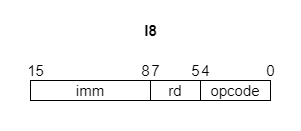

The diagram above was exported from draw.io. Its source (the exported page's mxGraphModel, read from the mxfile embedded in the PNG):
<mxGraphModel dx="685" dy="1139" grid="1" gridSize="10" guides="1" tooltips="1" connect="1" arrows="1" fold="1" page="1" pageScale="1" pageWidth="1600" pageHeight="900" math="0" shadow="0">
  <root>
    <mxCell id="0" />
    <mxCell id="1" parent="0" />
    <mxCell id="2" value="" style="rounded=0;whiteSpace=wrap;html=1;strokeColor=#FFFFFF;" parent="1" vertex="1">
      <mxGeometry x="130" y="440" width="300" height="130" as="geometry" />
    </mxCell>
    <mxCell id="3" value="&lt;b&gt;I8&lt;/b&gt;" style="text;html=1;align=center;verticalAlign=middle;resizable=0;points=[];autosize=1;strokeColor=none;fillColor=none;fontSize=15;" parent="1" vertex="1">
      <mxGeometry x="260" y="455" width="40" height="30" as="geometry" />
    </mxCell>
    <mxCell id="4" value="&lt;font style=&quot;font-size: 15px&quot;&gt;opcode&lt;/font&gt;" style="rounded=0;whiteSpace=wrap;html=1;fontStyle=0;strokeColor=default;" parent="1" vertex="1">
      <mxGeometry x="330" y="520" width="70" height="20" as="geometry" />
    </mxCell>
    <mxCell id="5" value="0" style="text;html=1;align=center;verticalAlign=middle;resizable=0;points=[];autosize=1;strokeColor=none;fillColor=none;fontSize=15;" parent="1" vertex="1">
      <mxGeometry x="390" y="500" width="20" height="20" as="geometry" />
    </mxCell>
    <mxCell id="6" value="4" style="text;html=1;align=center;verticalAlign=middle;resizable=0;points=[];autosize=1;strokeColor=none;fillColor=none;fontSize=15;" parent="1" vertex="1">
      <mxGeometry x="320" y="495" width="30" height="30" as="geometry" />
    </mxCell>
    <mxCell id="7" value="&lt;font style=&quot;font-size: 15px&quot;&gt;rd&lt;/font&gt;" style="rounded=0;whiteSpace=wrap;html=1;" parent="1" vertex="1">
      <mxGeometry x="280" y="520" width="50" height="20" as="geometry" />
    </mxCell>
    <mxCell id="9" value="7" style="text;html=1;align=center;verticalAlign=middle;resizable=0;points=[];autosize=1;strokeColor=none;fillColor=none;fontSize=15;" parent="1" vertex="1">
      <mxGeometry x="270" y="495" width="30" height="30" as="geometry" />
    </mxCell>
    <mxCell id="12" value="15" style="text;html=1;align=center;verticalAlign=middle;resizable=0;points=[];autosize=1;strokeColor=none;fillColor=none;fontSize=15;" parent="1" vertex="1">
      <mxGeometry x="150" y="500" width="30" height="20" as="geometry" />
    </mxCell>
    <mxCell id="16" value="&lt;span style=&quot;font-size: 15px;&quot;&gt;imm&lt;/span&gt;" style="rounded=0;whiteSpace=wrap;html=1;fontStyle=0" parent="1" vertex="1">
      <mxGeometry x="160" y="520" width="120" height="20" as="geometry" />
    </mxCell>
    <mxCell id="19" value="5" style="text;html=1;align=center;verticalAlign=middle;resizable=0;points=[];autosize=1;strokeColor=none;fillColor=none;fontSize=15;" parent="1" vertex="1">
      <mxGeometry x="310" y="495" width="30" height="30" as="geometry" />
    </mxCell>
    <mxCell id="20" value="8" style="text;html=1;align=center;verticalAlign=middle;resizable=0;points=[];autosize=1;strokeColor=none;fillColor=none;fontSize=15;" parent="1" vertex="1">
      <mxGeometry x="260" y="495" width="30" height="30" as="geometry" />
    </mxCell>
  </root>
</mxGraphModel>